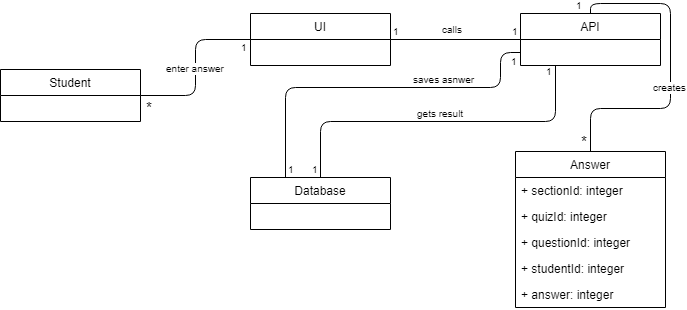

The diagram above was exported from draw.io. Its source (the exported page's mxGraphModel, read from the mxfile embedded in the PNG):
<mxGraphModel dx="840" dy="452" grid="1" gridSize="10" guides="1" tooltips="1" connect="1" arrows="1" fold="1" page="1" pageScale="1" pageWidth="850" pageHeight="1100" math="0" shadow="0">
  <root>
    <mxCell id="0" />
    <mxCell id="1" parent="0" />
    <mxCell id="Xp3iVLm1TpEw2nXZSItr-1" value="Student" style="swimlane;fontStyle=0;childLayout=stackLayout;horizontal=1;startSize=26;fillColor=none;horizontalStack=0;resizeParent=1;resizeParentMax=0;resizeLast=0;collapsible=1;marginBottom=0;" parent="1" vertex="1">
      <mxGeometry x="30" y="272" width="140" height="52" as="geometry">
        <mxRectangle x="120" y="80" width="90" height="26" as="alternateBounds" />
      </mxGeometry>
    </mxCell>
    <mxCell id="Xp3iVLm1TpEw2nXZSItr-2" value="Database" style="swimlane;fontStyle=0;childLayout=stackLayout;horizontal=1;startSize=26;fillColor=none;horizontalStack=0;resizeParent=1;resizeParentMax=0;resizeLast=0;collapsible=1;marginBottom=0;" parent="1" vertex="1">
      <mxGeometry x="280" y="380" width="140" height="52" as="geometry" />
    </mxCell>
    <mxCell id="Xp3iVLm1TpEw2nXZSItr-3" value="UI" style="swimlane;fontStyle=0;childLayout=stackLayout;horizontal=1;startSize=26;fillColor=none;horizontalStack=0;resizeParent=1;resizeParentMax=0;resizeLast=0;collapsible=1;marginBottom=0;" parent="1" vertex="1">
      <mxGeometry x="280" y="216" width="140" height="52" as="geometry" />
    </mxCell>
    <mxCell id="Xp3iVLm1TpEw2nXZSItr-4" value="API" style="swimlane;fontStyle=0;childLayout=stackLayout;horizontal=1;startSize=26;fillColor=none;horizontalStack=0;resizeParent=1;resizeParentMax=0;resizeLast=0;collapsible=1;marginBottom=0;" parent="1" vertex="1">
      <mxGeometry x="550" y="216" width="140" height="52" as="geometry" />
    </mxCell>
    <mxCell id="Xp3iVLm1TpEw2nXZSItr-5" value="" style="endArrow=none;html=1;edgeStyle=orthogonalEdgeStyle;entryX=0;entryY=0.5;entryDx=0;entryDy=0;exitX=1;exitY=0.5;exitDx=0;exitDy=0;" parent="1" source="Xp3iVLm1TpEw2nXZSItr-1" target="Xp3iVLm1TpEw2nXZSItr-3" edge="1">
      <mxGeometry relative="1" as="geometry">
        <mxPoint x="170" y="311" as="sourcePoint" />
        <mxPoint x="250" y="270" as="targetPoint" />
      </mxGeometry>
    </mxCell>
    <mxCell id="Xp3iVLm1TpEw2nXZSItr-6" value="enter answer" style="resizable=0;html=1;align=right;verticalAlign=bottom;labelBackgroundColor=#ffffff;fontSize=10;" parent="Xp3iVLm1TpEw2nXZSItr-5" connectable="0" vertex="1">
      <mxGeometry x="1" relative="1" as="geometry">
        <mxPoint x="-24" y="37" as="offset" />
      </mxGeometry>
    </mxCell>
    <mxCell id="Xp3iVLm1TpEw2nXZSItr-8" value="&lt;font style=&quot;font-size: 15px&quot;&gt;*&lt;/font&gt;" style="resizable=0;html=1;align=right;verticalAlign=bottom;labelBackgroundColor=#ffffff;fontSize=10;" parent="1" connectable="0" vertex="1">
      <mxGeometry x="194" y="265" as="geometry">
        <mxPoint x="-10" y="56" as="offset" />
      </mxGeometry>
    </mxCell>
    <mxCell id="Xp3iVLm1TpEw2nXZSItr-9" value="" style="endArrow=none;html=1;edgeStyle=orthogonalEdgeStyle;entryX=0;entryY=0.5;entryDx=0;entryDy=0;" parent="1" target="Xp3iVLm1TpEw2nXZSItr-4" edge="1">
      <mxGeometry relative="1" as="geometry">
        <mxPoint x="420" y="242" as="sourcePoint" />
        <mxPoint x="540" y="242" as="targetPoint" />
      </mxGeometry>
    </mxCell>
    <mxCell id="Xp3iVLm1TpEw2nXZSItr-10" value="1" style="resizable=0;html=1;align=left;verticalAlign=bottom;labelBackgroundColor=#ffffff;fontSize=10;" parent="Xp3iVLm1TpEw2nXZSItr-9" connectable="0" vertex="1">
      <mxGeometry x="-1" relative="1" as="geometry" />
    </mxCell>
    <mxCell id="Xp3iVLm1TpEw2nXZSItr-11" value="1" style="resizable=0;html=1;align=right;verticalAlign=bottom;labelBackgroundColor=#ffffff;fontSize=10;" parent="Xp3iVLm1TpEw2nXZSItr-9" connectable="0" vertex="1">
      <mxGeometry x="1" relative="1" as="geometry" />
    </mxCell>
    <mxCell id="Xp3iVLm1TpEw2nXZSItr-13" value="" style="endArrow=none;html=1;edgeStyle=orthogonalEdgeStyle;exitX=0.25;exitY=1;exitDx=0;exitDy=0;" parent="1" source="Xp3iVLm1TpEw2nXZSItr-4" target="Xp3iVLm1TpEw2nXZSItr-2" edge="1">
      <mxGeometry relative="1" as="geometry">
        <mxPoint x="590" y="310" as="sourcePoint" />
        <mxPoint x="710" y="310" as="targetPoint" />
      </mxGeometry>
    </mxCell>
    <mxCell id="Xp3iVLm1TpEw2nXZSItr-14" value="1" style="resizable=0;html=1;align=left;verticalAlign=bottom;labelBackgroundColor=#ffffff;fontSize=10;" parent="Xp3iVLm1TpEw2nXZSItr-13" connectable="0" vertex="1">
      <mxGeometry x="-1" relative="1" as="geometry">
        <mxPoint x="-12" y="14" as="offset" />
      </mxGeometry>
    </mxCell>
    <mxCell id="Xp3iVLm1TpEw2nXZSItr-16" value="gets result" style="resizable=0;html=1;align=right;verticalAlign=bottom;labelBackgroundColor=#ffffff;fontSize=10;" parent="1" connectable="0" vertex="1">
      <mxGeometry x="505" y="268" as="geometry">
        <mxPoint x="-10" y="56" as="offset" />
      </mxGeometry>
    </mxCell>
    <mxCell id="Xp3iVLm1TpEw2nXZSItr-25" value="Answer" style="swimlane;fontStyle=0;childLayout=stackLayout;horizontal=1;startSize=26;fillColor=none;horizontalStack=0;resizeParent=1;resizeParentMax=0;resizeLast=0;collapsible=1;marginBottom=0;" parent="1" vertex="1">
      <mxGeometry x="545" y="354" width="150" height="156" as="geometry" />
    </mxCell>
    <mxCell id="Xp3iVLm1TpEw2nXZSItr-26" value="+ sectionId: integer" style="text;strokeColor=none;fillColor=none;align=left;verticalAlign=top;spacingLeft=4;spacingRight=4;overflow=hidden;rotatable=0;points=[[0,0.5],[1,0.5]];portConstraint=eastwest;" parent="Xp3iVLm1TpEw2nXZSItr-25" vertex="1">
      <mxGeometry y="26" width="150" height="26" as="geometry" />
    </mxCell>
    <mxCell id="Xp3iVLm1TpEw2nXZSItr-27" value="+ quizId: integer" style="text;strokeColor=none;fillColor=none;align=left;verticalAlign=top;spacingLeft=4;spacingRight=4;overflow=hidden;rotatable=0;points=[[0,0.5],[1,0.5]];portConstraint=eastwest;" parent="Xp3iVLm1TpEw2nXZSItr-25" vertex="1">
      <mxGeometry y="52" width="150" height="26" as="geometry" />
    </mxCell>
    <mxCell id="Xp3iVLm1TpEw2nXZSItr-31" value="+ questionId: integer" style="text;strokeColor=none;fillColor=none;align=left;verticalAlign=top;spacingLeft=4;spacingRight=4;overflow=hidden;rotatable=0;points=[[0,0.5],[1,0.5]];portConstraint=eastwest;" parent="Xp3iVLm1TpEw2nXZSItr-25" vertex="1">
      <mxGeometry y="78" width="150" height="26" as="geometry" />
    </mxCell>
    <mxCell id="Xp3iVLm1TpEw2nXZSItr-32" value="+ studentId: integer" style="text;strokeColor=none;fillColor=none;align=left;verticalAlign=top;spacingLeft=4;spacingRight=4;overflow=hidden;rotatable=0;points=[[0,0.5],[1,0.5]];portConstraint=eastwest;" parent="Xp3iVLm1TpEw2nXZSItr-25" vertex="1">
      <mxGeometry y="104" width="150" height="26" as="geometry" />
    </mxCell>
    <mxCell id="Xp3iVLm1TpEw2nXZSItr-33" value="+ answer: integer" style="text;strokeColor=none;fillColor=none;align=left;verticalAlign=top;spacingLeft=4;spacingRight=4;overflow=hidden;rotatable=0;points=[[0,0.5],[1,0.5]];portConstraint=eastwest;" parent="Xp3iVLm1TpEw2nXZSItr-25" vertex="1">
      <mxGeometry y="130" width="150" height="26" as="geometry" />
    </mxCell>
    <mxCell id="Xp3iVLm1TpEw2nXZSItr-34" value="" style="endArrow=none;html=1;edgeStyle=orthogonalEdgeStyle;entryX=0.5;entryY=0;entryDx=0;entryDy=0;exitX=0.5;exitY=0;exitDx=0;exitDy=0;" parent="1" source="Xp3iVLm1TpEw2nXZSItr-25" target="Xp3iVLm1TpEw2nXZSItr-4" edge="1">
      <mxGeometry relative="1" as="geometry">
        <mxPoint x="615" y="95" as="sourcePoint" />
        <mxPoint x="720" y="170" as="targetPoint" />
      </mxGeometry>
    </mxCell>
    <mxCell id="Xp3iVLm1TpEw2nXZSItr-36" value="1" style="resizable=0;html=1;align=right;verticalAlign=bottom;labelBackgroundColor=#ffffff;fontSize=10;" parent="Xp3iVLm1TpEw2nXZSItr-34" connectable="0" vertex="1">
      <mxGeometry x="1" relative="1" as="geometry">
        <mxPoint x="-6" as="offset" />
      </mxGeometry>
    </mxCell>
    <mxCell id="Xp3iVLm1TpEw2nXZSItr-37" value="creates" style="resizable=0;html=1;align=right;verticalAlign=bottom;labelBackgroundColor=#ffffff;fontSize=10;" parent="1" connectable="0" vertex="1">
      <mxGeometry x="728" y="242" as="geometry">
        <mxPoint x="-10" y="56" as="offset" />
      </mxGeometry>
    </mxCell>
    <mxCell id="Xp3iVLm1TpEw2nXZSItr-51" value="1" style="resizable=0;html=1;align=right;verticalAlign=bottom;labelBackgroundColor=#ffffff;fontSize=10;" parent="1" connectable="0" vertex="1">
      <mxGeometry x="365" y="381" as="geometry">
        <mxPoint x="-86" y="-123" as="offset" />
      </mxGeometry>
    </mxCell>
    <mxCell id="Xp3iVLm1TpEw2nXZSItr-52" value="calls" style="resizable=0;html=1;align=right;verticalAlign=bottom;labelBackgroundColor=#ffffff;fontSize=10;" parent="1" connectable="0" vertex="1">
      <mxGeometry x="504" y="184" as="geometry">
        <mxPoint x="-10" y="56" as="offset" />
      </mxGeometry>
    </mxCell>
    <mxCell id="k6e9apXcIvSSlPIKj-1c-1" value="&lt;font style=&quot;font-size: 10px&quot;&gt;1&lt;/font&gt;" style="resizable=0;html=1;align=right;verticalAlign=bottom;labelBackgroundColor=#ffffff;fontSize=10;" parent="1" connectable="0" vertex="1">
      <mxGeometry x="360" y="324" as="geometry">
        <mxPoint x="-10" y="56" as="offset" />
      </mxGeometry>
    </mxCell>
    <mxCell id="k6e9apXcIvSSlPIKj-1c-2" value="&lt;font style=&quot;font-size: 15px&quot;&gt;*&lt;/font&gt;" style="resizable=0;html=1;align=right;verticalAlign=bottom;labelBackgroundColor=#ffffff;fontSize=10;" parent="1" connectable="0" vertex="1">
      <mxGeometry x="629" y="299" as="geometry">
        <mxPoint x="-10" y="56" as="offset" />
      </mxGeometry>
    </mxCell>
    <mxCell id="k6e9apXcIvSSlPIKj-1c-3" value="" style="endArrow=none;html=1;edgeStyle=orthogonalEdgeStyle;entryX=0;entryY=0.75;entryDx=0;entryDy=0;exitX=0.25;exitY=0;exitDx=0;exitDy=0;" parent="1" source="Xp3iVLm1TpEw2nXZSItr-2" target="Xp3iVLm1TpEw2nXZSItr-4" edge="1">
      <mxGeometry relative="1" as="geometry">
        <mxPoint x="420" y="412" as="sourcePoint" />
        <mxPoint x="550" y="412" as="targetPoint" />
        <Array as="points">
          <mxPoint x="315" y="290" />
          <mxPoint x="530" y="290" />
          <mxPoint x="530" y="255" />
        </Array>
      </mxGeometry>
    </mxCell>
    <mxCell id="k6e9apXcIvSSlPIKj-1c-4" value="1" style="resizable=0;html=1;align=left;verticalAlign=bottom;labelBackgroundColor=#ffffff;fontSize=10;" parent="k6e9apXcIvSSlPIKj-1c-3" connectable="0" vertex="1">
      <mxGeometry x="-1" relative="1" as="geometry" />
    </mxCell>
    <mxCell id="k6e9apXcIvSSlPIKj-1c-5" value="1" style="resizable=0;html=1;align=right;verticalAlign=bottom;labelBackgroundColor=#ffffff;fontSize=10;" parent="k6e9apXcIvSSlPIKj-1c-3" connectable="0" vertex="1">
      <mxGeometry x="1" relative="1" as="geometry">
        <mxPoint x="-1" y="17" as="offset" />
      </mxGeometry>
    </mxCell>
    <mxCell id="k6e9apXcIvSSlPIKj-1c-6" value="saves asnwer" style="resizable=0;html=1;align=right;verticalAlign=bottom;labelBackgroundColor=#ffffff;fontSize=10;" parent="1" connectable="0" vertex="1">
      <mxGeometry x="516" y="234" as="geometry">
        <mxPoint x="-10" y="56" as="offset" />
      </mxGeometry>
    </mxCell>
  </root>
</mxGraphModel>